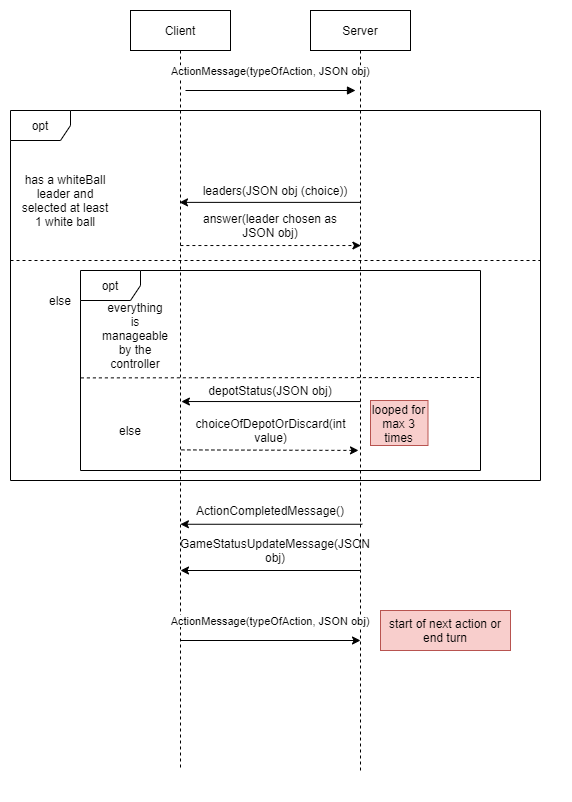

The diagram above was exported from draw.io. Its source (the exported page's mxGraphModel, read from the mxfile embedded in the PNG):
<mxGraphModel dx="982" dy="534" grid="1" gridSize="10" guides="1" tooltips="1" connect="1" arrows="1" fold="1" page="1" pageScale="1" pageWidth="850" pageHeight="1100" math="0" shadow="0">
  <root>
    <mxCell id="0" />
    <mxCell id="1" parent="0" />
    <mxCell id="3nuBFxr9cyL0pnOWT2aG-1" value="Client" style="shape=umlLifeline;perimeter=lifelinePerimeter;container=1;collapsible=0;recursiveResize=0;rounded=0;shadow=0;strokeWidth=1;" parent="1" vertex="1">
      <mxGeometry x="120" y="80" width="100" height="520" as="geometry" />
    </mxCell>
    <mxCell id="3nuBFxr9cyL0pnOWT2aG-5" value="Server" style="shape=umlLifeline;perimeter=lifelinePerimeter;container=1;collapsible=0;recursiveResize=0;rounded=0;shadow=0;strokeWidth=1;" parent="1" vertex="1">
      <mxGeometry x="300" y="80" width="100" height="520" as="geometry" />
    </mxCell>
    <mxCell id="3nuBFxr9cyL0pnOWT2aG-8" value="ActionMessage(typeOfAction, JSON obj)" style="verticalAlign=bottom;endArrow=block;entryX=0;entryY=0;shadow=0;strokeWidth=1;" parent="1" edge="1">
      <mxGeometry y="10" relative="1" as="geometry">
        <mxPoint x="175" y="160.0000000000001" as="sourcePoint" />
        <mxPoint x="345" y="160.0000000000001" as="targetPoint" />
        <mxPoint as="offset" />
      </mxGeometry>
    </mxCell>
    <mxCell id="OmyikeM-ri25Ec4pkiie-22" value="" style="endArrow=none;dashed=1;html=1;" parent="1" edge="1">
      <mxGeometry width="50" height="50" relative="1" as="geometry">
        <mxPoint y="330" as="sourcePoint" />
        <mxPoint x="530" y="330" as="targetPoint" />
      </mxGeometry>
    </mxCell>
    <mxCell id="m7nmbMYjwOQ892yVvUaF-1" value="opt" style="shape=umlFrame;whiteSpace=wrap;html=1;" vertex="1" parent="1">
      <mxGeometry y="180" width="530" height="370" as="geometry" />
    </mxCell>
    <mxCell id="m7nmbMYjwOQ892yVvUaF-2" value="has a whiteBall leader and selected at least 1 white ball" style="text;html=1;strokeColor=none;fillColor=none;align=center;verticalAlign=middle;whiteSpace=wrap;rounded=0;" vertex="1" parent="1">
      <mxGeometry x="10" y="250" width="90" height="40" as="geometry" />
    </mxCell>
    <mxCell id="m7nmbMYjwOQ892yVvUaF-5" value="" style="endArrow=classic;html=1;entryX=0.49;entryY=0.369;entryDx=0;entryDy=0;entryPerimeter=0;" edge="1" parent="1" source="3nuBFxr9cyL0pnOWT2aG-5" target="3nuBFxr9cyL0pnOWT2aG-1">
      <mxGeometry width="50" height="50" relative="1" as="geometry">
        <mxPoint x="90" y="530" as="sourcePoint" />
        <mxPoint x="189" y="272.3977900552486" as="targetPoint" />
      </mxGeometry>
    </mxCell>
    <mxCell id="m7nmbMYjwOQ892yVvUaF-7" value="leaders(JSON obj (choice))" style="text;html=1;strokeColor=none;fillColor=none;align=center;verticalAlign=middle;whiteSpace=wrap;rounded=0;" vertex="1" parent="1">
      <mxGeometry x="180" y="250" width="170" height="20" as="geometry" />
    </mxCell>
    <mxCell id="m7nmbMYjwOQ892yVvUaF-8" value="" style="endArrow=classic;html=1;exitX=0.499;exitY=0.452;exitDx=0;exitDy=0;exitPerimeter=0;entryX=0.504;entryY=0.452;entryDx=0;entryDy=0;entryPerimeter=0;dashed=1;" edge="1" parent="1" source="3nuBFxr9cyL0pnOWT2aG-1" target="3nuBFxr9cyL0pnOWT2aG-5">
      <mxGeometry width="50" height="50" relative="1" as="geometry">
        <mxPoint x="310" y="380" as="sourcePoint" />
        <mxPoint x="360" y="330" as="targetPoint" />
      </mxGeometry>
    </mxCell>
    <mxCell id="m7nmbMYjwOQ892yVvUaF-9" value="answer(leader chosen as JSON obj)" style="text;html=1;strokeColor=none;fillColor=none;align=center;verticalAlign=middle;whiteSpace=wrap;rounded=0;" vertex="1" parent="1">
      <mxGeometry x="190" y="290" width="140" height="10" as="geometry" />
    </mxCell>
    <mxCell id="m7nmbMYjwOQ892yVvUaF-10" value="else" style="text;html=1;strokeColor=none;fillColor=none;align=center;verticalAlign=middle;whiteSpace=wrap;rounded=0;" vertex="1" parent="1">
      <mxGeometry x="30" y="360" width="40" height="20" as="geometry" />
    </mxCell>
    <mxCell id="m7nmbMYjwOQ892yVvUaF-11" value="everything is manageable by the controller" style="text;html=1;strokeColor=none;fillColor=none;align=center;verticalAlign=middle;whiteSpace=wrap;rounded=0;" vertex="1" parent="1">
      <mxGeometry x="120" y="400" width="10" height="10" as="geometry" />
    </mxCell>
    <mxCell id="m7nmbMYjwOQ892yVvUaF-12" value="" style="endArrow=classic;html=1;exitX=0.518;exitY=0.988;exitDx=0;exitDy=0;exitPerimeter=0;entryX=0.499;entryY=0.988;entryDx=0;entryDy=0;entryPerimeter=0;" edge="1" parent="1" source="3nuBFxr9cyL0pnOWT2aG-5" target="3nuBFxr9cyL0pnOWT2aG-1">
      <mxGeometry width="50" height="50" relative="1" as="geometry">
        <mxPoint x="310" y="340" as="sourcePoint" />
        <mxPoint x="360" y="290" as="targetPoint" />
      </mxGeometry>
    </mxCell>
    <mxCell id="m7nmbMYjwOQ892yVvUaF-14" value="else" style="text;html=1;strokeColor=none;fillColor=none;align=center;verticalAlign=middle;whiteSpace=wrap;rounded=0;" vertex="1" parent="1">
      <mxGeometry x="100" y="490" width="40" height="20" as="geometry" />
    </mxCell>
    <mxCell id="m7nmbMYjwOQ892yVvUaF-15" value="" style="endArrow=classic;html=1;entryX=0.509;entryY=0.752;entryDx=0;entryDy=0;entryPerimeter=0;exitX=0.5;exitY=0.752;exitDx=0;exitDy=0;exitPerimeter=0;" edge="1" parent="1" source="3nuBFxr9cyL0pnOWT2aG-5" target="3nuBFxr9cyL0pnOWT2aG-1">
      <mxGeometry width="50" height="50" relative="1" as="geometry">
        <mxPoint x="310" y="340" as="sourcePoint" />
        <mxPoint x="360" y="290" as="targetPoint" />
      </mxGeometry>
    </mxCell>
    <mxCell id="m7nmbMYjwOQ892yVvUaF-16" value="depotStatus(JSON obj)" style="text;html=1;strokeColor=none;fillColor=none;align=center;verticalAlign=middle;whiteSpace=wrap;rounded=0;" vertex="1" parent="1">
      <mxGeometry x="180" y="450" width="160" height="20" as="geometry" />
    </mxCell>
    <mxCell id="m7nmbMYjwOQ892yVvUaF-17" value="" style="endArrow=classic;html=1;exitX=0.509;exitY=0.845;exitDx=0;exitDy=0;exitPerimeter=0;entryX=0.48;entryY=0.846;entryDx=0;entryDy=0;entryPerimeter=0;dashed=1;" edge="1" parent="1" source="3nuBFxr9cyL0pnOWT2aG-1" target="3nuBFxr9cyL0pnOWT2aG-5">
      <mxGeometry width="50" height="50" relative="1" as="geometry">
        <mxPoint x="310" y="480" as="sourcePoint" />
        <mxPoint x="360" y="430" as="targetPoint" />
      </mxGeometry>
    </mxCell>
    <mxCell id="m7nmbMYjwOQ892yVvUaF-18" value="choiceOfDepotOrDiscard(int value)" style="text;html=1;strokeColor=none;fillColor=none;align=center;verticalAlign=middle;whiteSpace=wrap;rounded=0;" vertex="1" parent="1">
      <mxGeometry x="167.5" y="495" width="185" height="10" as="geometry" />
    </mxCell>
    <mxCell id="m7nmbMYjwOQ892yVvUaF-19" value="looped for max 3 times" style="text;html=1;strokeColor=#b85450;fillColor=#f8cecc;align=center;verticalAlign=middle;whiteSpace=wrap;rounded=0;" vertex="1" parent="1">
      <mxGeometry x="360" y="470" width="57.5" height="45" as="geometry" />
    </mxCell>
    <mxCell id="m7nmbMYjwOQ892yVvUaF-20" value="ActionCompletedMessage()" style="text;html=1;strokeColor=none;fillColor=none;align=center;verticalAlign=middle;whiteSpace=wrap;rounded=0;" vertex="1" parent="1">
      <mxGeometry x="240" y="570" width="40" height="20" as="geometry" />
    </mxCell>
    <mxCell id="m7nmbMYjwOQ892yVvUaF-21" value="" style="endArrow=none;dashed=1;html=1;entryX=0.5;entryY=1;entryDx=0;entryDy=0;entryPerimeter=0;" edge="1" parent="1" target="3nuBFxr9cyL0pnOWT2aG-5">
      <mxGeometry width="50" height="50" relative="1" as="geometry">
        <mxPoint x="350" y="840" as="sourcePoint" />
        <mxPoint x="360" y="410" as="targetPoint" />
      </mxGeometry>
    </mxCell>
    <mxCell id="m7nmbMYjwOQ892yVvUaF-22" value="" style="endArrow=none;dashed=1;html=1;exitX=0.5;exitY=1;exitDx=0;exitDy=0;exitPerimeter=0;" edge="1" parent="1" source="3nuBFxr9cyL0pnOWT2aG-1">
      <mxGeometry width="50" height="50" relative="1" as="geometry">
        <mxPoint x="310" y="650" as="sourcePoint" />
        <mxPoint x="170" y="840" as="targetPoint" />
      </mxGeometry>
    </mxCell>
    <mxCell id="m7nmbMYjwOQ892yVvUaF-23" value="" style="endArrow=classic;html=1;" edge="1" parent="1">
      <mxGeometry width="50" height="50" relative="1" as="geometry">
        <mxPoint x="350" y="640" as="sourcePoint" />
        <mxPoint x="170" y="640" as="targetPoint" />
      </mxGeometry>
    </mxCell>
    <mxCell id="m7nmbMYjwOQ892yVvUaF-24" value="GameStatusUpdateMessage(JSON obj)" style="text;html=1;strokeColor=none;fillColor=none;align=center;verticalAlign=middle;whiteSpace=wrap;rounded=0;" vertex="1" parent="1">
      <mxGeometry x="160" y="610" width="210" height="20" as="geometry" />
    </mxCell>
    <mxCell id="m7nmbMYjwOQ892yVvUaF-25" value="" style="endArrow=classic;html=1;" edge="1" parent="1">
      <mxGeometry width="50" height="50" relative="1" as="geometry">
        <mxPoint x="170" y="710" as="sourcePoint" />
        <mxPoint x="350" y="710" as="targetPoint" />
      </mxGeometry>
    </mxCell>
    <mxCell id="m7nmbMYjwOQ892yVvUaF-26" value="&lt;span style=&quot;font-size: 11px ; background-color: rgb(255 , 255 , 255)&quot;&gt;ActionMessage(typeOfAction, JSON obj)&lt;/span&gt;" style="text;html=1;strokeColor=none;fillColor=none;align=center;verticalAlign=middle;whiteSpace=wrap;rounded=0;" vertex="1" parent="1">
      <mxGeometry x="150" y="680" width="220" height="20" as="geometry" />
    </mxCell>
    <mxCell id="m7nmbMYjwOQ892yVvUaF-27" value="opt" style="shape=umlFrame;whiteSpace=wrap;html=1;" vertex="1" parent="1">
      <mxGeometry x="70" y="340" width="400" height="200" as="geometry" />
    </mxCell>
    <mxCell id="m7nmbMYjwOQ892yVvUaF-28" value="" style="endArrow=none;dashed=1;html=1;exitX=0.001;exitY=0.537;exitDx=0;exitDy=0;exitPerimeter=0;" edge="1" parent="1" source="m7nmbMYjwOQ892yVvUaF-27">
      <mxGeometry width="50" height="50" relative="1" as="geometry">
        <mxPoint x="310" y="340" as="sourcePoint" />
        <mxPoint x="469" y="447" as="targetPoint" />
      </mxGeometry>
    </mxCell>
    <mxCell id="m7nmbMYjwOQ892yVvUaF-29" value="start of next action or end turn" style="text;html=1;strokeColor=#b85450;fillColor=#f8cecc;align=center;verticalAlign=middle;whiteSpace=wrap;rounded=0;" vertex="1" parent="1">
      <mxGeometry x="370" y="680" width="130" height="40" as="geometry" />
    </mxCell>
  </root>
</mxGraphModel>